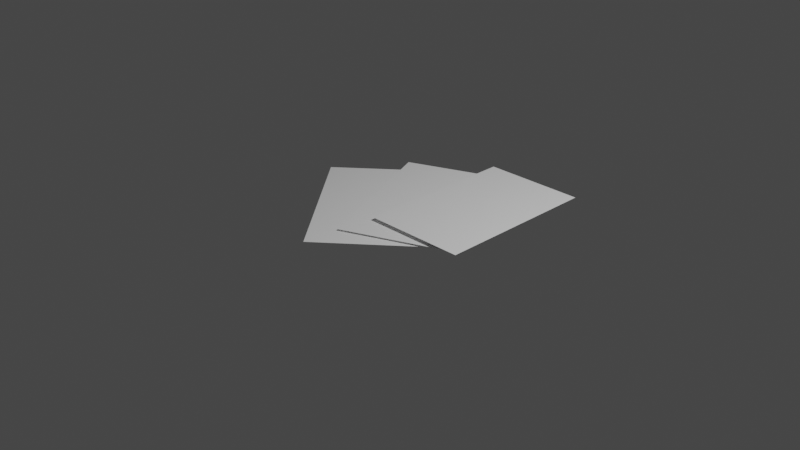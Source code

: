 # Source: loosePapers.blend  (saved by Blender 3.5.10; exported with 4.5.12 LTS)
import bpy
from mathutils import Matrix  # noqa: F401  (used for matrix-valued properties, if any)

bpy.ops.wm.read_factory_settings(use_empty=True)
scene = bpy.context.scene
scene.name = 'Scene'

# ---- collections
col_collection = bpy.data.collections.new('Collection'); scene.collection.children.link(col_collection)

# ---- materials (node trees are filled in below, after node groups)
mat_material_001 = bpy.data.materials.new('Material.001')
mat_material_001.use_transparent_shadow = False
mat_material_002 = bpy.data.materials.new('Material.002')
mat_material_002.use_transparent_shadow = False
mat_material_003 = bpy.data.materials.new('Material.003')
mat_material_003.use_transparent_shadow = False

# ---- material node trees
mat_material_001.use_nodes = True; mat_material_001.node_tree.nodes.clear()
_N = mat_material_001.node_tree.nodes; _L = mat_material_001.node_tree.links
n0 = _N.new('ShaderNodeBsdfPrincipled'); n0.name = 'Principled BSDF'; n0.location = (10, 300)
n0.distribution = 'GGX'
n0.subsurface_method = 'RANDOM_WALK_SKIN'
n0.inputs[0].default_value = (1.0, 1.0, 1.0, 1.0)
n0.inputs[3].default_value = 1.45
n0.inputs[27].default_value = (0.0, 0.0, 0.0, 1.0)
n0.inputs[28].default_value = 1.0
n1 = _N.new('ShaderNodeOutputMaterial'); n1.name = 'Material Output'; n1.location = (300, 300)
_L.new(n0.outputs[0], n1.inputs[0])
n1.is_active_output = True
mat_material_002.use_nodes = True; mat_material_002.node_tree.nodes.clear()
_N = mat_material_002.node_tree.nodes; _L = mat_material_002.node_tree.links
n0 = _N.new('ShaderNodeBsdfPrincipled'); n0.name = 'Principled BSDF'; n0.location = (10, 300)
n0.distribution = 'GGX'
n0.subsurface_method = 'RANDOM_WALK_SKIN'
n0.inputs[0].default_value = (1.0, 1.0, 1.0, 1.0)
n0.inputs[3].default_value = 1.45
n0.inputs[27].default_value = (0.0, 0.0, 0.0, 1.0)
n0.inputs[28].default_value = 1.0
n1 = _N.new('ShaderNodeOutputMaterial'); n1.name = 'Material Output'; n1.location = (300, 300)
_L.new(n0.outputs[0], n1.inputs[0])
n1.is_active_output = True
mat_material_003.use_nodes = True; mat_material_003.node_tree.nodes.clear()
_N = mat_material_003.node_tree.nodes; _L = mat_material_003.node_tree.links
n0 = _N.new('ShaderNodeBsdfPrincipled'); n0.name = 'Principled BSDF'; n0.location = (10, 300)
n0.distribution = 'GGX'
n0.subsurface_method = 'RANDOM_WALK_SKIN'
n0.inputs[0].default_value = (1.0, 1.0, 1.0, 1.0)
n0.inputs[3].default_value = 1.45
n0.inputs[27].default_value = (0.0, 0.0, 0.0, 1.0)
n0.inputs[28].default_value = 1.0
n1 = _N.new('ShaderNodeOutputMaterial'); n1.name = 'Material Output'; n1.location = (300, 300)
_L.new(n0.outputs[0], n1.inputs[0])
n1.is_active_output = True

# ---- world
world_world = bpy.data.worlds.new('World'); scene.world = world_world
world_world.use_nodes = True; world_world.node_tree.nodes.clear()
_N = world_world.node_tree.nodes; _L = world_world.node_tree.links
n0 = _N.new('ShaderNodeOutputWorld'); n0.name = 'World Output'; n0.location = (300, 300)
n1 = _N.new('ShaderNodeBackground'); n1.name = 'Background'; n1.location = (10, 300)
n1.inputs[0].default_value = (0.05088, 0.05088, 0.05088, 1.0)
_L.new(n1.outputs[0], n0.inputs[0])
n0.is_active_output = True
world_world.color = (0.05088, 0.05088, 0.05088)
world_world.use_sun_shadow = False
world_world.sun_shadow_jitter_overblur = 0.0

# ---- cameras
cam_camera = bpy.data.cameras.new('Camera')
cam_camera.clip_end = 100.0
cam_camera.ortho_scale = 7.314

# ---- lights
light_light = bpy.data.lights.new('Light', 'POINT')
light_light.transmission_factor = 0.0
light_light.energy = 1000.0
light_light.shadow_soft_size = 0.1
light_light.shadow_maximum_resolution = 0.006
light_light.use_absolute_resolution = True

# ---- meshes
me_plane = bpy.data.meshes.new('Plane')
me_plane.from_pydata([(-1.0, -1.0, 0.0), (1.0, -1.0, 0.0), (-1.0, 1.0, 0.0), (1.0, 1.0, 0.0)], [], [(0, 1, 3, 2)])
_uv = me_plane.uv_layers.new(name='UVMap')
_uv.uv.foreach_set('vector', [0.0, 0.0, 1.0, 0.0, 1.0, 1.0, 0.0, 1.0])
me_plane.materials.append(mat_material_001)
me_plane.update()
me_plane_001 = bpy.data.meshes.new('Plane.001')
me_plane_001.from_pydata([(-1.0, -1.0, 0.0), (1.0, -1.0, 0.0), (-1.0, 1.0, 0.0), (1.0, 1.0, 0.0)], [], [(0, 1, 3, 2)])
_uv = me_plane_001.uv_layers.new(name='UVMap')
_uv.uv.foreach_set('vector', [0.0, 0.0, 1.0, 0.0, 1.0, 1.0, 0.0, 1.0])
me_plane_001.materials.append(mat_material_002)
me_plane_001.update()
me_plane_002 = bpy.data.meshes.new('Plane.002')
me_plane_002.from_pydata([(-1.0, -1.0, 0.0), (1.0, -1.0, 0.0), (-1.0, 1.0, 0.0), (1.0, 1.0, 0.0)], [], [(0, 1, 3, 2)])
_uv = me_plane_002.uv_layers.new(name='UVMap')
_uv.uv.foreach_set('vector', [0.0, 0.0, 1.0, 0.0, 1.0, 1.0, 0.0, 1.0])
me_plane_002.materials.append(mat_material_003)
me_plane_002.update()

# ---- objects
ob_light = bpy.data.objects.new('Light', light_light)
ob_camera = bpy.data.objects.new('Camera', cam_camera)
ob_plane = bpy.data.objects.new('Plane', me_plane)
ob_plane_001 = bpy.data.objects.new('Plane.001', me_plane_001)
ob_plane_002 = bpy.data.objects.new('Plane.002', me_plane_002)

# ---- transforms, parenting, visibility, modifiers, constraints
ob_light.location = (4.076, 1.005, 5.904)
ob_light.rotation_euler = (0.6503, 0.05522, 1.866)
ob_light.lock_rotations_4d = False
ob_light.empty_display_type = 'ARROWS'
ob_light.color = (0.0, 0.0, 0.0, 0.0)
ob_light.lineart.crease_threshold = 0.0
ob_camera.location = (7.359, -6.926, 4.958)
ob_camera.rotation_euler = (1.109, 0.0, 0.8149)
ob_camera.lock_rotations_4d = False
ob_camera.empty_display_type = 'ARROWS'
ob_camera.color = (0.0, 0.0, 0.0, 0.0)
ob_camera.display_type = 'WIRE'
ob_camera.lineart.crease_threshold = 0.0
ob_plane.location = (-0.1428, 0.5051, -0.03103)
ob_plane.rotation_euler = (0.0, -0.0, -1.159)
ob_plane.scale = (0.9225, 0.5714, 1.0)
ob_plane_001.location = (0.3598, 0.7517, 0.006989)
ob_plane_001.rotation_euler = (0.0, -0.0, -1.553)
ob_plane_001.scale = (0.9225, 0.5714, 1.0)
ob_plane_002.location = (-0.527, 0.1019, -0.04971)
ob_plane_002.rotation_euler = (0.0, -0.0, -0.8479)
ob_plane_002.scale = (0.9225, 0.5714, 1.0)

# ---- collection membership
col_collection.objects.link(ob_light)
col_collection.objects.link(ob_camera)
col_collection.objects.link(ob_plane)
col_collection.objects.link(ob_plane_001)
col_collection.objects.link(ob_plane_002)

# ---- scene / render settings (as saved in the file)
scene.camera = ob_camera
scene.frame_start = 1; scene.frame_end = 250; scene.frame_set(1)
scene.render.engine = 'BLENDER_EEVEE_NEXT'
scene.cycles.sampling_pattern = 'TABULATED_SOBOL'
scene.view_settings.view_transform = 'Filmic'
bpy.context.view_layer.update()
